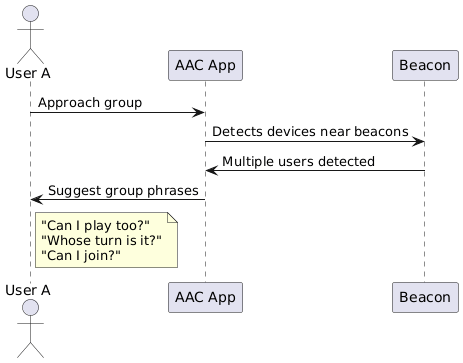

The diagram above was rendered by PlantUML. Its source (embedded in the PNG):
@startuml
actor "User A" as A
participant "AAC App" as App
participant "Beacon" as Beacon

A -> App: Approach group
App -> Beacon: Detects devices near beacons
Beacon -> App: Multiple users detected

App -> A: Suggest group phrases
note right of A
"Can I play too?"
"Whose turn is it?"
"Can I join?"
end note
@enduml